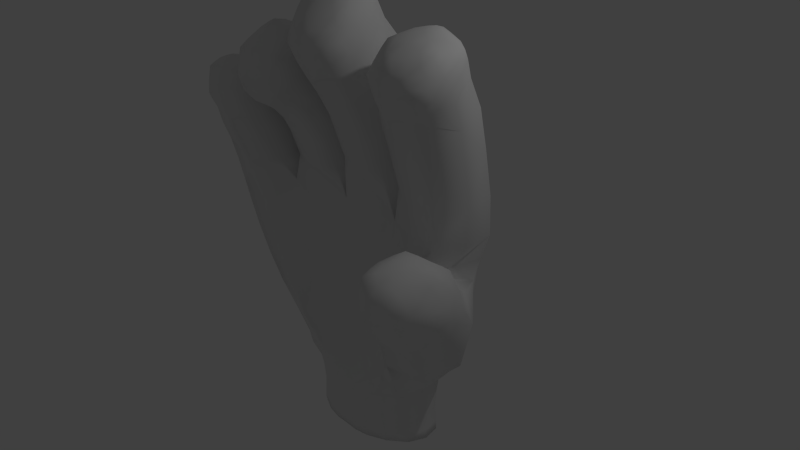 # Source: rightPalm.blend  (saved by Blender 2.72.0; exported with 4.5.12 LTS)
import bpy
from mathutils import Matrix  # noqa: F401  (used for matrix-valued properties, if any)

bpy.ops.wm.read_factory_settings(use_empty=True)
scene = bpy.context.scene
scene.name = 'Scene'

# ---- collections
col_collection_1 = bpy.data.collections.new('Collection 1'); scene.collection.children.link(col_collection_1)

# ---- materials (node trees are filled in below, after node groups)
mat_material = bpy.data.materials.new('Material')
mat_material.alpha_threshold = 0.0
mat_material.use_transparent_shadow = False
mat_material.roughness = 0.5

# ---- material node trees

# ---- world
world_world = bpy.data.worlds.new('World'); scene.world = world_world
world_world.color = (0.05088, 0.05088, 0.05088)
world_world.use_sun_shadow = False
world_world.sun_shadow_jitter_overblur = 0.0
world_world.cycles.sampling_method = 'MANUAL'
world_world.cycles.sample_map_resolution = 256

# ---- cameras
cam_camera = bpy.data.cameras.new('Camera')
cam_camera.clip_end = 100.0
cam_camera.lens = 35.0
cam_camera.sensor_width = 32.0
cam_camera.sensor_height = 18.0
cam_camera.ortho_scale = 7.314
cam_camera.dof.focus_distance = 0.0
cam_camera.dof.aperture_fstop = 128.0

# ---- lights
light_lamp = bpy.data.lights.new('Lamp', 'POINT')
light_lamp.transmission_factor = 0.0
light_lamp.cutoff_distance = 30.0
light_lamp.energy = 100.0
light_lamp.shadow_buffer_clip_start = 1.001
light_lamp.shadow_soft_size = 0.1
light_lamp.shadow_maximum_resolution = 0.006
light_lamp.use_absolute_resolution = True
light_lamp.cycles.use_multiple_importance_sampling = False

# ---- meshes
me_rightpalm = bpy.data.meshes.new('rightPalm')
me_rightpalm.from_pydata([(-1.896, -0.1397, -1.096), (-1.002, -0.1244, -1.885), (-1.469, 0.06361, -1.094), (-1.508, 0.05881, -0.2318), (-0.493, -0.124, -1.884), (-0.6975, 0.1047, -1.091), (-0.5999, 0.117, -0.2308), (-0.5806, 0.06314, 0.5923), (0.03837, -0.1743, -1.882), (0.2115, -0.184, -1.075), (0.3411, -0.1995, -0.1893), (-2.181, 0.5062, -1.098), (-2.466, 0.4191, -0.2416), (-2.477, 0.3588, 0.4931), (-1.068, 1.011, -1.885), (-1.752, 1.176, -1.095), (-1.808, 1.194, -0.233), (-0.4867, 1.035, -1.884), (-0.7806, 1.287, -1.091), (-0.6812, 1.319, -0.2309), (0.1375, 0.9713, -1.885), (0.4709, 1.018, -1.096), (0.6384, 1.035, -0.1926), (0.6368, 0.8979, 0.6748), (0.6567, 0.675, -1.894), (1.432, 0.1285, -1.074), (-0.8358, -0.1654, -2.218), (-0.4558, -0.1998, -2.216), (-0.07464, -0.1789, -2.216), (0.4396, 0.08872, -2.215), (-1.388, 0.692, -2.22), (-0.8678, 0.9901, -2.218), (-0.4316, 1.025, -2.216), (0.002926, 0.9747, -2.215), (0.5112, 0.6582, -2.215), (-0.8357, -0.1688, -2.751), (-0.455, -0.2085, -2.75), (-0.07308, -0.1823, -2.749), (-0.8675, 0.9946, -2.751), (-0.4305, 1.034, -2.749), (0.004587, 0.9791, -2.748), (0.8204, 0.4554, 1.832), (0.8886, 0.09866, 2.719), (0.9811, -0.2006, 3.129), (1.545, -0.2953, 3.104), (0.3586, 0.4276, 2.297), (-0.8329, 0.193, 2.341), (-1.414, -0.49, 2.779), (-2.216, -0.7916, 1.99), (1.448, -1.226, -0.07351), (1.076, -0.7738, 0.257), (1.938, -0.6596, -0.09374), (1.637, -0.1839, 0.2482), (1.593, -1.488, 0.618), (1.982, -1.087, 0.6183), (1.731, -0.6738, 0.8184), (-1.462, -0.09807, -1.534), (-1.82, -0.1169, -0.6554), (-1.899, -0.229, 0.1442), (-0.9451, 0.02565, -1.532), (-1.131, 0.1635, -0.6522), (-1.066, 0.09156, 0.1516), (-0.2403, -0.0501, -1.53), (-0.1688, -3.089e-05, -0.6497), (-0.07374, -0.004796, 0.1537), (0.4253, -0.3078, -1.507), (-1.062, 1.143, -1.532), (-1.352, 1.345, -0.6529), (-1.251, 1.27, 0.1511), (-0.1778, 1.093, -1.53), (-0.07517, 1.246, -0.6496), (0.0111, 1.18, 0.1538), (-1.782, 0.2399, -1.536), (-2.289, 0.03026, -0.6582), (-2.442, -0.05663, 0.1276), (-2.061, -0.6747, 2.19), (1.219, -0.5459, 3.08), (1.342, 0.01565, 0.334), (-1.12, -0.08881, -2.066), (-0.6501, -0.1713, -2.064), (-0.2605, -0.1785, -2.063), (0.2117, -0.1131, -2.063), (-1.172, 0.9033, -2.066), (-0.6551, 1.001, -2.064), (-0.2106, 0.9933, -2.063), (0.3025, 0.8764, -2.062), (-1.431, 0.4003, -2.068), (0.5413, 0.3643, -2.063), (0.1834, -0.06961, -2.487), (0.2722, 0.8421, -2.487), (0.539, 0.3722, -2.487), (-0.2902, -0.1985, -2.488), (-0.2364, 1.013, -2.487), (-0.6205, -0.1927, -2.489), (-0.6259, 1.02, -2.488), (-1.089, -0.04732, -2.491), (-1.426, 0.4066, -2.493), (-1.141, 0.8668, -2.491), (-1.47, 0.4168, -2.875), (0.9867, -0.3486, 1.143), (1.183, 0.688, 1.193), (0.5853, 0.288, 1.193), (1.584, 0.05142, 1.143), (1.082, -0.6364, 2.019), (1.706, -0.2433, 2.182), (1.256, 0.3303, 2.395), (0.6317, -0.06286, 2.232), (1.131, -0.8604, 2.574), (1.729, -0.5098, 2.81), (-0.07109, -0.2147, 1.209), (-0.01015, 0.8444, 1.517), (-0.5769, 0.3649, 1.353), (0.4956, 0.2648, 1.373), (-0.09619, -0.6037, 2.154), (0.4378, -0.1592, 2.535), (-0.04276, 0.3433, 2.914), (-0.5767, -0.1012, 2.534), (-0.1247, -0.8912, 2.731), (0.3928, -0.4817, 3.107), (-0.5941, -0.4263, 3.106), (-1.069, -0.1057, 0.9219), (-1.213, 0.952, 1.191), (-1.645, 0.3833, 1.093), (-0.6369, 0.463, 1.02), (-1.101, -0.3895, 1.603), (-0.6684, 0.1139, 1.854), (-1.187, 0.5239, 2.169), (-1.619, 0.02047, 1.918), (-0.6771, -0.4374, 2.393), (-1.162, -0.09333, 2.795), (-1.607, -0.5052, 2.399), (-2.473, -0.1561, 0.8395), (-1.698, 0.3323, 0.8938), (-1.99, -0.6364, 1.315), (-1.704, -0.04473, 1.493), (-2.232, 0.2388, 1.678), (-2.518, -0.3529, 1.5), (-1.976, -0.7883, 1.749), (-1.698, -0.4032, 1.964), (-2.198, -0.2223, 2.205), (-1.248, -0.132, -1.886), (-1.237, -0.01113, -1.533), (-1.708, -0.09064, -1.095), (-1.637, -0.06959, -1.535), (-1.526, 0.08318, -0.6538), (-1.863, -0.1665, -0.2356), (-1.516, 0.001728, 0.1538), (-0.7503, -0.1195, -1.885), (-0.6061, 0.01257, -1.531), (-1.121, 0.1279, -1.092), (-0.6679, 0.1328, -0.6507), (-1.078, 0.1467, -0.231), (-0.5763, 0.07717, 0.1481), (-1.071, 0.005115, 0.5259), (-0.229, -0.1449, -1.883), (0.1157, -0.1583, -1.524), (-0.2311, -0.003368, -1.09), (0.2839, -0.2062, -0.6192), (-0.1006, -0.0104, -0.2287), (0.3912, -0.1385, 0.1826), (-0.06998, -0.05047, 0.599), (0.3061, -0.2047, -1.877), (0.5642, -0.4248, -1.031), (1.078, -0.3208, 0.3128), (0.9043, -0.2491, 0.604), (-1.822, 0.6317, -1.536), (-2.053, 0.8874, -1.097), (-1.411, 1.075, -1.534), (-2.381, 0.4449, -0.6586), (-2.235, 0.8573, -0.2375), (-1.841, 1.211, -0.6552), (-2.484, 0.4004, 0.1308), (-1.778, 1.14, 0.1528), (-1.321, 1.293, -1.093), (-0.6467, 1.139, -1.531), (-0.7832, 1.037, -1.884), (-1.286, 1.328, -0.2316), (-0.7579, 1.337, -0.6509), (-1.232, 1.151, 0.5929), (-0.6533, 1.266, 0.148), (-0.1515, 1.21, -1.09), (0.2904, 0.9756, -1.538), (-0.177, 1.017, -1.883), (-0.00295, 1.227, -0.2286), (0.5839, 1.036, -0.633), (-0.001728, 1.066, 0.6763), (0.6435, 1.02, 0.1828), (0.9911, 0.6679, -1.115), (0.9459, 0.4411, -1.574), (1.133, 0.7264, -0.09113), (1.5, 0.2696, -0.4646), (1.159, 0.7987, 0.6165), (1.413, 0.4648, 0.3127), (-2.091, 0.1115, -1.097), (-1.553, 0.3557, -1.888), (-2.398, -0.02032, -0.2421), (-2.455, -0.0961, 0.4789), (-1.988, -0.8077, 1.98), (-1.781, -0.5767, 2.138), (-2.146, -0.4631, 2.302), (-1.116, -1.003, 2.212), (-1.145, -0.4736, 2.922), (-0.1252, -0.8892, 3.037), (-0.08821, -0.2176, 3.556), (1.156, -0.8519, 2.848), (1.599, -0.5818, 3.006), (1.279, -0.184, 3.2), (1.494, 0.115, 0.613), (1.495, -0.8495, 0.9328), (0.6653, 0.2692, -1.886), (-1.105, -0.06449, -2.219), (-0.865, -0.1511, -2.065), (-0.63, -0.1986, -2.217), (-0.4553, -0.1727, -2.064), (-0.2816, -0.2048, -2.216), (-0.04506, -0.1661, -2.063), (0.1981, -0.08762, -2.215), (-0.8956, 0.9765, -2.065), (-1.158, 0.8828, -2.219), (-1.384, 0.7289, -2.067), (-0.4328, 0.9999, -2.063), (-0.6353, 1.026, -2.217), (0.02875, 0.9596, -2.062), (-0.228, 1.019, -2.215), (0.5077, 0.6944, -2.062), (0.2886, 0.8571, -2.215), (-1.441, 0.4051, -2.221), (0.5527, 0.3697, -2.215), (-0.08923, -0.1695, -2.487), (0.2922, 0.8481, -2.748), (-0.01189, 0.9666, -2.487), (0.5623, 0.3731, -2.749), (-0.4553, -0.1938, -2.488), (-0.2814, -0.2135, -2.749), (-0.227, 1.028, -2.749), (-0.4311, 1.019, -2.488), (-0.8202, -0.1567, -2.49), (-0.6288, -0.2073, -2.75), (-0.6342, 1.035, -2.75), (-0.8521, 0.9813, -2.489), (-1.324, 0.1392, -2.492), (-1.109, -0.05174, -2.752), (-1.449, 0.4088, -2.754), (0.4798, 0.1374, -2.87), (0.5367, 0.6262, -2.87), (-0.8684, -0.1667, -2.872), (-0.8981, 0.9965, -2.872), (1.395, -0.3097, 1.131), (1.038, -0.5099, 1.678), (1.216, 0.5134, 1.833), (0.6103, 0.0983, 1.78), (1.644, -0.09479, 1.731), (1.522, -0.5855, 2.046), (1.113, -0.7355, 2.272), (1.731, -0.375, 2.507), (0.8457, 0.2749, 2.366), (1.283, 0.1622, 2.793), (0.665, -0.1983, 2.557), (1.552, -0.8217, 2.62), (1.657, -0.1587, 3.017), (0.3121, -0.1087, 1.255), (-0.07913, -0.4237, 1.791), (-0.02142, 0.5817, 2.367), (-0.5503, 0.1128, 2.076), (0.4498, 0.04525, 2.082), (-0.1124, -0.743, 2.419), (0.4207, -0.3261, 2.822), (-0.06297, 0.1482, 3.223), (-0.596, -0.2688, 2.82), (0.2658, -0.8081, 2.825), (-1.075, -0.2382, 1.296), (-1.196, 0.7256, 1.774), (-0.8064, 0.8597, 1.116), (-1.674, 0.4648, 0.7631), (-1.622, 0.1983, 1.58), (-0.6483, 0.2891, 1.49), (-0.6865, -0.1072, 2.126), (-1.612, -0.1914, 2.155), (-0.7967, -0.1554, 2.696), (-1.518, -0.2177, 2.706), (-1.719, -0.1407, 0.8517), (-2.486, 0.2641, 0.8798), (-2.495, -0.2405, 1.187), (-1.71, 0.1183, 1.224), (-1.747, -0.4303, 1.342), (-1.987, -0.7042, 1.508), (-1.865, 0.2638, 1.646), (-1.702, -0.2, 1.717), (-2.538, -0.005113, 1.619), (-2.511, -0.4705, 1.753), (-1.85, -0.2133, 2.157), (1.273, -0.9977, -0.4636), (0.9657, -0.6614, 0.1047), (1.783, -0.3486, -0.5344), (1.77, -1.049, -0.1408), (1.552, -1.509, 0.3546), (1.153, -0.9688, 0.6178), (2.07, -0.9584, 0.3548), (0.8428, -0.7142, -0.3801), (0.6081, -0.4567, -0.5292), (0.6462, -0.4142, -0.07701), (0.7678, -0.3079, 0.249), (-1.681, 0.9071, -1.535), (-2.208, 0.8746, -0.6574), (-2.226, 0.8245, 0.1426), (0.7037, 0.7608, -1.563), (0.448, 0.8831, -1.891), (1.108, 0.6711, -0.5853), (1.146, 0.7903, 0.249), (-2.059, -0.2101, -0.6568), (-2.155, -0.2769, -0.2398), (-2.21, -0.3365, 0.1323), (-2.241, -0.3939, 0.4773), (-2.353, -0.6941, 2.144), (-1.49, -0.7593, 2.567), (-1.127, -0.8196, 2.618), (-0.1084, -0.5828, 3.353), (-0.4714, -0.533, 3.296), (1.677, -1.172, 0.8878), (1.932, -0.8551, 0.7929), (0.6874, -0.3136, -1.504), (0.9007, 0.009517, -1.541), (-1.532, 0.7506, -1.887), (-1.344, 0.9421, -1.887), (-1.446, -0.01448, -1.887), (-1.335, 0.07512, -2.067), (0.5298, -0.1016, -1.877), (0.4329, 0.04283, -2.063), (0.4959, 0.6429, -2.487), (0.4265, 0.1085, -2.487), (-1.339, 0.1203, -2.22), (-1.372, 0.6756, -2.493), (0.2045, -0.07505, -2.749), (0.2399, -0.05643, -2.87), (-0.03916, -0.1818, -2.87), (0.3184, 0.8349, -2.87), (0.03509, 0.9794, -2.87), (0.5175, 0.6433, -2.748), (0.45, 0.1096, -2.749), (0.5847, 0.3793, -2.87), (-0.2611, -0.2184, -2.871), (-0.2078, 1.034, -2.87), (-0.6481, -0.2114, -2.872), (-0.4545, -0.2127, -2.871), (-0.4305, 1.04, -2.871), (-0.6534, 1.042, -2.871), (-1.347, 0.1415, -2.754), (-1.142, -0.03118, -2.874), (-1.375, 0.1713, -2.875), (-1.413, 0.6618, -2.875), (-1.393, 0.6773, -2.754), (-1.16, 0.8739, -2.752), (-1.187, 0.8624, -2.874), (1.477, 0.5441, 0.6169), (0.793, 0.6451, 1.205), (0.6273, -0.1283, 1.168), (1.28, -0.2342, 0.6076), (1.524, 0.4717, 1.168), (1.462, -0.4569, 1.678), (1.568, 0.3156, 1.795), (1.524, -0.6649, 2.318), (1.623, 0.144, 2.33), (0.6586, -0.307, 1.716), (0.6863, -0.4457, 2.085), (1.462, -0.792, 2.828), (1.625, -0.02412, 2.685), (1.296, 0.01213, 3.094), (0.8963, -0.03145, 3.051), (0.7483, -0.537, 2.355), (0.7512, -0.6894, 2.659), (0.8798, -0.6951, 2.856), (0.8368, -0.4541, 3.042), (0.6984, -0.3385, 2.858), (-0.4466, 0.7606, 1.471), (-0.439, -0.05592, 1.24), (-0.4347, -0.2758, 1.861), (0.4487, -0.03338, 0.6448), (0.5495, 0.3842, 0.9099), (0.4111, 0.6633, 1.487), (0.2909, -0.3202, 1.865), (0.2922, -0.5071, 2.249), (0.3297, 0.2032, 2.82), (-0.4159, 0.4844, 2.293), (-0.4713, -0.4635, 2.249), (-0.4724, -0.5868, 2.526), (-0.422, 0.04577, 3.094), (-0.4286, 0.2466, 2.819), (0.2636, -0.6283, 2.526), (0.1776, -0.2963, 3.452), (0.258, -0.5739, 3.297), (0.1603, -0.7947, 3.051), (0.2835, 0.005928, 3.095), (-0.07655, -0.0168, 3.482), (0.2801, -0.1449, 3.394), (-0.5039, -0.765, 2.824), (-0.3984, -0.7634, 3.051), (-0.361, -0.2661, 3.452), (-0.4452, -0.1042, 3.393), (-1.757, 1.004, 0.605), (-1.567, -6.346e-05, 0.5721), (-1.455, 0.006628, 0.9688), (-1.583, 0.7798, 1.199), (-0.6184, 0.525, 0.8416), (-0.6561, 1.102, 0.6372), (-0.7324, -0.09653, 1.344), (-0.7195, 0.04633, 0.9423), (-0.8077, 0.6521, 1.658), (-0.7631, -0.2534, 1.666), (-0.8113, 0.4578, 2.057), (-1.541, 0.3616, 2.139), (-1.554, 0.5582, 1.77), (-1.447, -0.1389, 1.367), (-1.46, -0.2973, 1.68), (-1.45, -0.4675, 1.91), (-1.122, -0.5724, 1.822), (-1.122, -0.8492, 1.997), (-0.807, -0.4239, 1.901), (-0.8742, -0.4515, 2.776), (-0.7706, -0.7172, 2.567), (-0.8602, -0.8619, 2.276), (-0.7834, -0.7386, 2.095), (-1.177, 0.2738, 2.459), (-1.504, 0.117, 2.373), (-1.47, -0.7789, 2.096), (-1.385, -0.8911, 2.276), (-1.932, -0.3128, 0.4933), (-1.962, -0.426, 0.8208), (-2.208, 0.7487, 0.5152), (-2.209, 0.6022, 0.9126), (-2.267, -0.4543, 0.8129), (-1.871, 0.6832, 0.9224), (-1.984, -0.5426, 1.103), (-1.742, -0.3169, 1.137), (-1.875, 0.4639, 1.302), (-2.221, 0.4205, 1.309), (-2.508, 0.1363, 1.264), (-2.286, -0.5276, 1.12), (-2.294, -0.6237, 1.38), (-2.281, -0.6845, 1.596), (-2.505, -0.1705, 1.881), (-1.735, -0.6448, 1.781), (-1.762, -0.503, 1.537), (-1.905, -0.4155, 2.228), (-1.808, -0.6955, 1.968), (-1.876, 0.03189, 1.891), (-2.226, 0.03364, 1.962), (-2.493, -0.3712, 2.148), (-2.271, -0.796, 1.831), (-2.476, -0.6074, 1.991), (-2.36, -0.5141, 2.224), (1.027, -0.9412, -0.1723), (1.161, -1.126, 0.1012), (1.765, -0.04816, -0.2294), (1.443, 0.3049, 0.08463), (1.219, -0.1428, 0.223), (0.8744, -0.5511, 0.09862), (1.22, -0.2567, 0.1967), (1.292, -0.3889, 0.3237), (1.563, 0.02902, 0.08988), (0.9399, -0.6658, -0.9413), (1.255, -0.349, -1.091), (1.572, -0.7327, -0.5984), (1.264, -1.327, 0.4846), (1.399, -1.39, 0.7943), (1.318, -1.083, 0.8207), (1.869, -1.319, 0.3098), (1.836, -1.395, 0.6543), (1.902, -0.3118, 0.08175), (1.984, -0.5862, 0.4817), (1.38, -0.5938, 0.6564), (1.727, -0.3979, 0.6136), (-0.08289, -0.1232, 3.54), (-0.09691, -0.3744, 3.48), (-0.4101, -0.1768, 3.424), (0.3287, -0.5389, 3.222), (-0.5737, -0.4526, 2.738), (0.1074, -0.8594, 2.769), (0.3005, -0.6629, 3.08), (0.3088, -0.3822, 3.307), (-0.6004, -0.3445, 2.956), (-0.1188, -0.8159, 2.561), (0.4117, -0.4014, 2.957), (0.363, -0.5839, 2.823), (-0.126, -0.906, 2.903), (-0.4588, -0.7687, 2.928), (-0.5231, -0.6167, 3.079), (-0.5617, -0.6259, 2.936), (0.09991, 0.06973, 3.25), (-0.526, -0.2323, 3.275), (-0.5005, -0.3368, 3.306), (0.0526, -0.4313, 3.428), (0.2201, -0.6739, 3.191), (0.1049, -0.5824, 3.329), (-0.4275, -0.4152, 3.367), (-0.3212, -0.7795, 2.62), (0.2273, -0.4519, 3.368), (0.22, -0.8067, 2.929), (-0.1185, -0.7666, 3.178), (-0.2652, 0.0309, 3.339), (-0.2472, -0.8391, 3.041), (0.3753, -0.5061, 2.739), (0.2365, -0.213, 3.425), (0.3824, -0.2055, 3.016), (0.1192, 0.009255, 3.34), (0.06789, -0.1424, 3.498), (-0.3204, -0.5586, 3.329), (-0.2912, -0.7279, 2.503), (0.1367, -0.07359, 3.444), (0.08574, -0.8024, 2.62), (-0.5476, -0.1532, 3.014), (-0.2823, -0.8566, 2.888), (0.2699, -0.7479, 2.712), (-0.352, -0.8336, 2.768), (0.3708, -0.239, 3.137), (0.3387, -0.6764, 2.937), (-0.2948, -0.04938, 3.443), (0.2859, -0.09, 3.294), (0.06425, -0.7479, 2.504), (0.3464, -0.2812, 3.276), (-0.4423, -0.04908, 3.293), (0.03479, -0.8744, 2.889), (-0.06992, 0.06991, 3.353), (-0.4988, -0.7047, 2.711), (-0.2348, -0.1254, 3.497), (0.042, -0.714, 3.205), (-0.2517, -0.4142, 3.428), (-0.4447, -0.6366, 3.19), (-0.2723, -0.6964, 3.205), (-0.2366, 0.0887, 3.25), (-0.5728, -0.5313, 2.822), (-0.5376, -0.4903, 3.221), (-0.5425, -0.1876, 3.136), (0.02981, -0.2494, 3.517), (-0.2089, -0.236, 3.516), (0.001505, -0.8531, 3.041), (1.182, -0.7293, 2.955), (1.254, -0.3392, 3.159), (1.148, -0.1882, 3.174), (1.619, -0.6778, 2.823), (1.44, -0.5715, 3.046), (1.58, -0.4564, 3.051), (1.398, -0.2302, 3.163), (0.8501, -0.5617, 2.963), (1.126, -0.07563, 3.139), (1.106, 0.1269, 2.852), (1.122, -0.7954, 2.409), (0.6766, -0.3816, 2.525), (1.085, -0.3607, 3.127), (1.403, -0.4142, 3.113), (0.9325, -0.1067, 3.092), (1.707, -0.3032, 2.93), (1.062, 0.005475, 3.078), (0.819, -0.2565, 3.019), (1.736, -0.4393, 2.654), (1.671, -0.5458, 2.479), (1.379, -0.8551, 2.588), (0.7947, -0.151, 2.972), (1.032, -0.788, 2.851), (1.669, -0.5565, 2.929), (0.7641, -0.1105, 2.829), (1.291, -0.8311, 2.839), (1.646, -0.6986, 2.694), (1.544, -0.6777, 2.93), (1.457, 0.06841, 2.836), (0.9961, -0.497, 3.067), (0.745, -0.6363, 2.547), (1.718, -0.2426, 2.664), (1.718, -0.2691, 2.786), (1.289, -0.09116, 3.169), (0.7456, -0.08131, 2.708), (0.8907, 0.0185, 2.942), (1.548, -0.7687, 2.508), (1.443, -0.1289, 3.124), (1.653, -0.1086, 2.908), (1.61, -0.2201, 3.062), (0.8071, -0.6956, 2.751), (1.312, -0.8587, 2.703), (1.144, -0.8708, 2.731), (1.028, -0.6412, 2.976), (1.513, -0.8127, 2.717), (1.356, -0.6959, 2.96), (0.6853, -0.4546, 2.62), (0.9825, -0.8038, 2.719), (1.665, -0.6166, 2.574), (0.6776, -0.2639, 2.703), (0.7073, -0.5431, 2.739), (1.665, -0.3978, 2.98), (1.085, 0.07674, 2.956), (1.514, -0.07022, 3.058), (0.7605, -0.5349, 2.864), (1.311, -0.754, 2.335), (0.9377, -0.6926, 2.353), (1.344, -0.8038, 2.446), (0.7641, -0.4054, 2.971), (0.9006, -0.7762, 2.612), (1.291, 0.09221, 2.947), (0.9173, -0.7336, 2.467), (1.486, 0.009844, 2.939), (0.8956, -0.3416, 3.083), (-0.7273, -0.01178, 2.284), (-1.338, -0.7977, 2.597), (-0.8079, -0.01443, 2.567), (-0.8291, -0.291, 2.74), (-1.265, -0.4804, 2.864), (-1.473, -0.3419, 2.746), (-0.7178, -0.3075, 2.076), (-0.7237, -0.1175, 2.402), (-0.7435, -0.6794, 2.333), (-1.334, 0.1679, 2.502), (-1.288, -0.6645, 2.731), (-0.7209, -0.6148, 2.216), (-1.461, -0.6442, 2.665), (-0.7503, -0.446, 2.611), (-0.7138, -0.4506, 2.15), (-0.7171, -0.6034, 2.499), (-0.6812, -0.253, 2.254), (-1.306, -0.2938, 2.828), (-1.352, 0.02661, 2.627), (-1.171, 0.1128, 2.619), (-1.152, -0.3085, 2.889), (-1.545, -0.6683, 2.219), (-1.518, -0.7292, 2.335), (-1.613, -0.3303, 2.27), (-0.7285, -0.2647, 2.569), (-1.375, -0.15, 2.758), (-1.328, -0.8214, 2.037), (-1.564, -0.3738, 2.09), (-0.9742, -0.5724, 1.884), (-1.467, -0.6623, 2.031), (-0.9821, -0.6436, 2.73), (-0.9503, -0.6737, 1.945), (-0.8115, -0.6026, 2.663), (-1.279, -0.5915, 1.886), (-1.124, -0.6961, 1.904), (-1.12, -0.9395, 2.388), (-1.118, -0.9527, 2.111), (-1.136, -0.6316, 2.805), (-1.301, -0.6954, 1.947), (-1.013, 0.2059, 2.487), (-0.918, -0.7734, 2.597), (-1.235, -0.961, 2.239), (-1.002, -0.9484, 2.239), (-1.517, -0.08435, 2.586), (-1.448, -0.8215, 2.439), (-0.8056, -0.7846, 2.439), (-1.553, -0.6578, 2.501), (-1.536, -0.5024, 2.616), (-0.8151, -0.7976, 2.175), (-1.574, -0.3331, 2.579), (-1.59, -0.09696, 2.311), (-0.9199, -0.798, 2.037), (-0.7907, -0.6207, 2.028), (-1.589, -0.1965, 2.421), (-0.9452, -0.1116, 2.751), (-1.268, -0.904, 2.121), (-1.56, -0.5096, 2.156), (-1.001, -0.2711, 2.826), (-0.9737, -0.8728, 2.44), (-0.9823, 0.06837, 2.612), (-1.272, -0.889, 2.44), (-0.9739, -0.888, 2.121), (-1.435, -0.8335, 2.175), (-1.024, -0.4632, 2.863), (-1.732, -0.5656, 1.968), (-2.101, -0.8106, 1.872), (-1.707, -0.37, 1.674), (-1.98, -0.8078, 1.881), (-1.783, -0.405, 2.117), (-2.147, -0.7517, 2.095), (-1.703, -0.4591, 1.752), (-2.357, -0.7209, 1.995), (-1.705, -0.5438, 1.852), (-1.897, -0.6245, 2.168), (-2.028, -0.08034, 2.087), (-2.018, -0.7579, 2.076), (-1.771, -0.2824, 2.077), (-2.215, -0.08304, 2.083), (-2.171, -0.359, 2.272), (-1.698, -0.2919, 1.833), (-2.421, -0.6057, 1.73), (-1.982, -0.7423, 1.617), (-2.087, -0.8055, 1.984), (-2.505, -0.4685, 2.082), (-1.856, -0.1142, 2.066), (-1.735, -0.5045, 2.069), (-2.434, -0.4375, 2.187), (-1.765, -0.6688, 1.868), (-2.11, -0.5587, 2.263), (-1.831, -0.5063, 2.18), (-1.759, -0.18, 1.956), (-2.23, -0.6921, 2.171), (-2.361, -0.6181, 2.181), (-2.5, -0.5334, 1.867), (-2.3, -0.3722, 2.236), (-1.875, -0.7555, 1.858), (-1.972, -0.5468, 2.229), (-1.874, -0.6476, 1.549), (-1.874, -0.3075, 2.192), (-2.38, -0.2987, 2.179), (-2.04, -0.4405, 2.274), (-2.506, -0.2936, 2.057), (-2.277, -0.7606, 1.745), (-1.79, -0.6292, 2.065), (-2.13, -0.7677, 1.675), (-1.756, -0.1164, 1.854), (-1.742, -0.5942, 1.687), (-1.994, -0.2027, 2.186), (-1.852, -0.6721, 1.637), (-2.226, -0.6, 2.226), (-1.829, -0.7136, 1.756), (-2.368, -0.08529, 1.994), (-2.146, -0.8046, 1.788), (-2.06, 0.01181, 2.001), (-2.378, -0.1866, 2.079), (-2.295, -0.7397, 2.078), (-2.535, -0.3629, 1.868), (-2.369, -0.7249, 1.896), (-2.399, -0.668, 1.805), (-1.907, -0.7636, 1.975), (-2.243, -0.4836, 2.271), (-2.039, -0.3153, 2.24), (-2.527, -0.3996, 1.964), (-2.416, -0.6622, 2.084), (-2.442, -0.5621, 2.126), (-1.916, -0.6997, 2.085), (-2.117, -0.734, 1.583), (-2.249, -0.7949, 1.904), (1.731, -0.5214, 0.7095), (1.203, -0.6811, 0.4751), (1.9, -0.9483, -0.04032), (2.034, -0.8527, 0.1887), (1.848, -0.7726, 0.8088), (1.598, -0.7698, 0.8879), (1.853, -1.143, 0.7697), (1.971, -0.5128, 0.07472), (1.359, -1.26, 0.8107), (1.358, -1.336, 0.2249), (1.118, -1.02, 0.2307), (1.839, -0.3563, 0.3774), (1.953, -1.222, 0.4766), (2.036, -1.021, 0.4777), (1.119, -0.8963, 0.475), (1.522, -1.416, 0.1955), (1.189, -0.5844, 0.3458), (1.42, -1.448, 0.4034), (1.732, -1.442, 0.6409), (1.771, -1.31, 0.7668), (1.462, -0.3037, 0.3434), (1.562, -0.6122, 0.7652), (1.859, -1.379, 0.5118), (1.516, -1.307, 0.8488), (1.735, -1.448, 0.4763), (1.334, -1.377, 0.6698), (1.949, -0.4392, 0.263), (1.233, -0.8013, 0.6385), (1.482, -1.44, 0.72), (1.227, -1.021, 0.7128), (1.425, -1.449, 0.5651), (1.824, -0.2747, 0.2213), (1.682, -1.329, 0.1299), (2.049, -0.7897, 0.4019), (1.847, -0.4577, 0.5598), (1.141, -1.074, 0.3822), (1.958, -0.9566, 0.7193), (1.331, -0.476, 0.4619), (1.997, -1.118, 0.3267), (1.872, -0.6113, 0.6764), (1.48, -1.14, 0.8858), (1.577, -0.4592, 0.6358), (1.904, -1.265, 0.641), (2.009, -0.633, 0.2155), (1.633, -1.368, 0.7697), (1.573, -0.992, 0.93), (1.267, -1.221, 0.6788), (1.829, -1.185, 0.07323), (1.712, -0.9099, 0.8846), (1.514, -0.3633, 0.4724), (1.828, -0.9955, 0.848), (1.414, -0.9517, 0.889), (1.211, -1.222, 0.2722), (1.967, -0.7363, 0.6682), (1.571, -1.507, 0.477), (2.013, -0.8452, 0.5645), (1.327, -0.8445, 0.7666), (1.669, -1.216, -0.03249), (1.947, -1.025, 0.1226), (1.441, -0.7343, 0.8262), (1.308, -1.245, 0.08962), (1.181, -1.13, 0.5632), (1.691, -1.447, 0.3274), (1.699, -0.3107, 0.4706)], [], [(56, 140, 1), (1, 141, 56), (56, 141, 2), (2, 142, 56), (56, 142, 0), (0, 143, 56), (0, 142, 57), (57, 142, 2), (2, 144, 57), (57, 144, 3), (3, 145, 57), (58, 145, 3), (3, 146, 58), (59, 141, 1), (1, 147, 59), (59, 147, 4), (4, 148, 59), (59, 148, 5), (5, 149, 59), (59, 149, 2), (2, 141, 59), (60, 144, 2), (2, 149, 60), (60, 149, 5), (5, 150, 60), (60, 150, 6), (6, 151, 60), (60, 151, 3), (3, 144, 60), (61, 146, 3), (3, 151, 61), (61, 151, 6), (6, 152, 61), (61, 152, 7), (7, 153, 61), (62, 148, 4), (4, 154, 62), (62, 154, 8), (8, 155, 62), (62, 155, 9), (9, 156, 62), (62, 156, 5), (5, 148, 62), (63, 150, 5), (5, 156, 63), (63, 156, 9), (9, 157, 63), (63, 157, 10), (10, 158, 63), (63, 158, 6), (6, 150, 63), (64, 152, 6), (6, 158, 64), (64, 158, 10), (10, 159, 64), (64, 160, 7), (7, 152, 64), (65, 155, 8), (8, 161, 65), (65, 162, 9), (9, 155, 65), (15, 167, 302), (66, 175, 14), (14, 167, 66), (66, 167, 15), (15, 173, 66), (66, 173, 18), (18, 174, 66), (66, 174, 17), (17, 175, 66), (67, 173, 15), (15, 170, 67), (67, 170, 16), (16, 176, 67), (67, 176, 19), (19, 177, 67), (67, 177, 18), (18, 173, 67), (68, 176, 16), (16, 172, 68), (68, 179, 19), (19, 176, 68), (69, 182, 17), (17, 174, 69), (69, 174, 18), (18, 180, 69), (69, 180, 21), (21, 181, 69), (69, 181, 20), (20, 182, 69), (70, 180, 18), (18, 177, 70), (70, 177, 19), (19, 183, 70), (70, 183, 22), (22, 184, 70), (70, 184, 21), (21, 180, 70), (71, 183, 19), (19, 179, 71), (71, 185, 23), (23, 186, 71), (71, 186, 22), (22, 183, 71), (305, 188, 24), (72, 193, 11), (11, 165, 72), (73, 195, 12), (12, 168, 73), (73, 168, 11), (11, 193, 73), (74, 195, 310), (74, 311, 312), (74, 196, 13), (13, 171, 74), (74, 171, 12), (12, 195, 74), (48, 681, 668), (47, 611, 609), (76, 539, 548), (44, 541, 548), (76, 536, 547), (78, 211, 1), (1, 140, 78), (78, 210, 26), (26, 211, 78), (79, 213, 4), (4, 147, 79), (79, 147, 1), (1, 211, 79), (79, 211, 26), (26, 212, 79), (79, 212, 27), (27, 213, 79), (80, 215, 8), (8, 154, 80), (80, 154, 4), (4, 213, 80), (80, 213, 27), (27, 214, 80), (80, 214, 28), (28, 215, 80), (81, 161, 8), (8, 215, 81), (81, 215, 28), (28, 216, 81), (81, 216, 29), (82, 219, 322), (82, 323, 14), (14, 217, 82), (82, 217, 31), (31, 218, 82), (82, 218, 30), (30, 219, 82), (83, 217, 14), (14, 175, 83), (83, 175, 17), (17, 220, 83), (83, 220, 32), (32, 221, 83), (83, 221, 31), (31, 217, 83), (84, 220, 17), (17, 182, 84), (84, 182, 20), (20, 222, 84), (84, 222, 33), (33, 223, 84), (84, 223, 32), (32, 220, 84), (85, 222, 20), (85, 224, 34), (34, 225, 85), (85, 225, 33), (33, 222, 85), (324, 194, 86), (24, 209, 87), (87, 209, 326), (29, 216, 88), (88, 216, 28), (28, 228, 88), (88, 228, 37), (89, 230, 33), (33, 225, 89), (89, 225, 34), (89, 229, 40), (40, 230, 89), (91, 228, 28), (28, 214, 91), (91, 214, 27), (27, 232, 91), (91, 232, 36), (36, 233, 91), (91, 233, 37), (37, 228, 91), (92, 235, 32), (32, 223, 92), (92, 223, 33), (33, 230, 92), (92, 230, 40), (40, 234, 92), (92, 234, 39), (39, 235, 92), (93, 232, 27), (27, 212, 93), (93, 212, 26), (26, 236, 93), (93, 236, 35), (35, 237, 93), (93, 237, 36), (36, 232, 93), (94, 239, 31), (31, 221, 94), (94, 221, 32), (32, 235, 94), (94, 235, 39), (39, 238, 94), (94, 238, 38), (38, 239, 94), (95, 236, 26), (26, 210, 95), (95, 241, 35), (35, 236, 95), (330, 226, 96), (97, 331, 30), (30, 218, 97), (97, 218, 31), (31, 239, 97), (97, 239, 38), (38, 246, 352), (353, 191, 100), (100, 191, 23), (41, 249, 100), (104, 251, 359), (104, 254, 554, 360), (105, 249, 41), (41, 255, 105), (105, 255, 42), (42, 544, 256, 105), (106, 250, 362), (366, 551, 543), (7, 160, 109), (23, 185, 110), (110, 262, 45), (375, 263, 111), (379, 264, 114), (115, 381, 45), (45, 262, 115), (382, 263, 116), (384, 475, 268, 116), (385, 386, 116), (119, 486, 485), (396, 473, 489), (120, 153, 7), (123, 275, 404), (125, 275, 406), (46, 599, 276, 125), (127, 409, 410), (127, 274, 411), (416, 605, 613), (128, 615, 606), (46, 601, 606), (128, 623, 612), (129, 618, 617), (129, 624, 616), (47, 603, 616), (131, 281, 13), (13, 196, 131), (133, 431, 432), (134, 283, 433), (435, 288, 135), (136, 282, 436), (438, 679, 289, 136), (137, 666, 664), (441, 665, 669), (450, 291, 49), (456, 292, 50), (49, 291, 461), (324, 56, 143), (324, 140, 56), (57, 309, 0), (57, 145, 310), (310, 309, 57), (58, 311, 310), (310, 145, 58), (58, 146, 399), (399, 425, 58), (58, 425, 312), (312, 311, 58), (61, 153, 399), (399, 146, 61), (64, 159, 376), (376, 160, 64), (65, 161, 326), (326, 320, 65), (65, 320, 459), (459, 162, 65), (299, 157, 9), (9, 162, 299), (299, 162, 459), (459, 298, 299), (299, 298, 455), (455, 300, 299), (299, 300, 10), (10, 157, 299), (301, 159, 10), (10, 300, 301), (301, 300, 455), (455, 163, 301), (301, 163, 356), (356, 164, 301), (301, 164, 376), (376, 159, 301), (302, 323, 322), (322, 165, 302), (302, 165, 11), (11, 166, 302), (302, 166, 15), (302, 167, 14), (14, 323, 302), (303, 166, 11), (11, 168, 303), (303, 168, 12), (12, 169, 303), (303, 169, 16), (16, 170, 303), (303, 170, 15), (15, 166, 303), (304, 169, 12), (12, 171, 304), (304, 171, 13), (13, 427, 304), (304, 427, 398), (398, 172, 304), (304, 172, 16), (16, 169, 304), (68, 172, 398), (398, 178, 68), (68, 178, 403), (403, 179, 68), (71, 179, 403), (403, 185, 71), (305, 306, 20), (20, 181, 305), (305, 181, 21), (21, 187, 305), (305, 187, 25), (25, 188, 305), (24, 306, 305), (307, 187, 21), (21, 184, 307), (307, 184, 22), (22, 189, 307), (307, 189, 453), (453, 190, 307), (307, 190, 25), (25, 187, 307), (308, 189, 22), (22, 186, 308), (308, 186, 23), (23, 191, 308), (308, 191, 353), (353, 192, 308), (308, 192, 453), (453, 189, 308), (72, 194, 324), (324, 143, 72), (72, 143, 0), (0, 193, 72), (72, 165, 322), (322, 194, 72), (73, 193, 0), (0, 309, 73), (73, 309, 310), (310, 195, 73), (310, 311, 74), (312, 196, 74), (75, 690, 668), (75, 674, 724), (443, 702, 724), (75, 672, 695), (442, 699, 695), (75, 687, 708), (449, 691, 708), (315, 600, 659), (424, 640, 659), (315, 634, 657), (419, 644, 657), (315, 639, 629), (417, 662, 629), (315, 636, 609), (316, 505, 527), (395, 499, 527), (316, 497, 524), (390, 491, 524), (316, 492, 490), (388, 532, 490), (316, 472, 525), (396, 493, 525), (76, 564, 578), (370, 557, 578), (76, 535, 580), (364, 562, 580), (43, 598, 547), (77, 207, 356), (356, 163, 77), (77, 163, 455), (455, 454, 77), (77, 454, 453), (453, 192, 77), (77, 192, 353), (353, 207, 77), (318, 772, 767), (464, 735, 767), (318, 750, 771), (53, 745, 771), (318, 746, 733), (54, 763, 733), (318, 777, 775), (55, 732, 775), (321, 460, 459), (459, 320, 321), (321, 320, 326), (326, 209, 321), (321, 209, 24), (24, 188, 321), (321, 188, 25), (25, 460, 321), (324, 78, 140), (324, 325, 78), (78, 325, 330), (330, 210, 78), (81, 327, 326), (326, 161, 81), (29, 327, 81), (322, 323, 82), (20, 306, 85), (85, 306, 24), (24, 224, 85), (86, 325, 324), (86, 194, 322), (322, 219, 86), (86, 219, 30), (30, 226, 86), (86, 226, 330), (330, 325, 86), (87, 224, 24), (326, 327, 87), (87, 327, 29), (29, 227, 87), (87, 227, 34), (34, 224, 87), (88, 329, 29), (37, 332, 88), (88, 332, 338), (338, 329, 88), (34, 328, 89), (89, 328, 337), (337, 229, 89), (90, 328, 34), (34, 227, 90), (90, 227, 29), (29, 329, 90), (90, 329, 338), (338, 231, 90), (90, 231, 337), (337, 328, 90), (95, 210, 330), (330, 240, 95), (95, 240, 346), (346, 241, 95), (96, 240, 330), (96, 226, 30), (30, 331, 96), (96, 331, 350), (350, 242, 96), (96, 242, 346), (346, 240, 96), (38, 351, 97), (97, 351, 350), (350, 331, 97), (333, 243, 338), (338, 332, 333), (333, 332, 37), (37, 334, 333), (335, 336, 40), (40, 229, 335), (335, 229, 337), (337, 244, 335), (339, 244, 337), (337, 231, 339), (339, 231, 338), (338, 243, 339), (340, 334, 37), (37, 233, 340), (340, 233, 36), (36, 343, 340), (335, 333, 336), (341, 344, 39), (39, 234, 341), (341, 234, 40), (40, 336, 341), (244, 339, 243), (243, 333, 335), (342, 343, 36), (36, 237, 342), (342, 237, 35), (35, 245, 342), (333, 334, 336), (244, 243, 335), (345, 246, 38), (38, 238, 345), (345, 238, 39), (39, 344, 345), (344, 343, 345), (349, 348, 98), (347, 245, 35), (35, 241, 347), (347, 241, 346), (346, 348, 347), (334, 340, 341), (98, 348, 346), (346, 242, 98), (98, 242, 350), (350, 349, 98), (336, 334, 341), (340, 343, 344), (352, 348, 349), (345, 245, 246), (352, 349, 350), (350, 351, 352), (352, 351, 38), (347, 348, 352), (246, 347, 352), (343, 342, 345), (341, 340, 344), (342, 245, 345), (245, 347, 246), (99, 355, 376), (376, 164, 99), (99, 164, 356), (356, 247, 99), (99, 247, 358), (358, 248, 99), (99, 248, 362), (362, 355, 99), (100, 357, 353), (23, 354, 100), (100, 354, 41), (100, 249, 359), (359, 357, 100), (101, 354, 23), (23, 377, 101), (101, 377, 376), (376, 355, 101), (101, 355, 362), (362, 250, 101), (101, 250, 41), (41, 354, 101), (102, 247, 356), (356, 207, 102), (102, 207, 353), (353, 357, 102), (102, 357, 359), (359, 251, 102), (102, 251, 358), (358, 247, 102), (103, 363, 362), (362, 248, 103), (103, 248, 358), (358, 252, 103), (103, 252, 360), (360, 590, 253, 103), (103, 253, 591, 368), (368, 363, 103), (104, 252, 358), (358, 251, 104), (359, 361, 104), (104, 361, 365), (365, 566, 254, 104), (360, 252, 104), (105, 361, 359), (359, 249, 105), (105, 256, 563, 365), (365, 361, 105), (106, 255, 41), (41, 250, 106), (362, 363, 106), (106, 363, 368), (368, 546, 257, 106), (106, 257, 569, 42), (42, 255, 106), (107, 594, 596), (368, 591, 596), (107, 545, 592), (360, 571, 592), (107, 555, 576), (364, 560, 576), (107, 577, 582), (370, 575, 582), (108, 561, 583), (360, 554, 583), (108, 553, 567), (365, 573, 567), (108, 550, 586), (44, 540, 586), (108, 558, 538), (364, 579, 538), (366, 588, 597), (365, 563, 597), (366, 595, 587), (42, 570, 587), (43, 537, 543), (366, 568, 572), (44, 574, 572), (372, 556, 559), (42, 569, 559), (372, 584, 581), (368, 565, 581), (372, 585, 589), (370, 542, 589), (372, 593, 552), (43, 549, 552), (109, 374, 7), (109, 160, 376), (376, 260, 109), (109, 260, 379), (379, 261, 109), (109, 261, 375), (375, 374, 109), (110, 378, 23), (110, 185, 403), (403, 373, 110), (110, 373, 382), (382, 262, 110), (45, 378, 110), (111, 373, 403), (403, 402, 111), (111, 402, 7), (7, 374, 111), (111, 374, 375), (111, 263, 382), (382, 373, 111), (112, 260, 376), (376, 377, 112), (112, 377, 23), (23, 378, 112), (112, 378, 45), (45, 264, 112), (112, 264, 379), (379, 260, 112), (113, 383, 375), (375, 261, 113), (113, 261, 379), (379, 380, 113), (113, 380, 387), (387, 517, 265, 113), (113, 265, 506, 384), (384, 383, 113), (114, 380, 379), (114, 264, 45), (45, 381, 114), (114, 381, 391), (391, 502, 266, 114), (114, 266, 500, 387), (387, 380, 114), (115, 262, 382), (382, 386, 115), (115, 386, 385), (385, 528, 267, 115), (115, 267, 487, 391), (391, 381, 115), (116, 386, 382), (116, 263, 375), (375, 383, 116), (116, 383, 384), (116, 268, 509, 385), (117, 512, 494), (384, 506, 494), (117, 480, 508), (387, 511, 508), (117, 476, 520), (390, 534, 520), (117, 483, 510), (395, 484, 510), (118, 514, 482), (387, 500, 482), (118, 481, 513), (391, 516, 513), (118, 518, 478), (388, 495, 478), (118, 474, 477), (390, 496, 477), (392, 507, 503), (391, 487, 503), (392, 521, 498), (385, 519, 498), (392, 515, 523), (396, 533, 523), (392, 471, 504), (388, 501, 504), (119, 488, 531), (385, 509, 531), (119, 479, 529), (384, 522, 529), (395, 526, 485), (119, 530, 489), (120, 400, 399), (399, 153, 120), (7, 405, 120), (120, 405, 404), (404, 270, 120), (120, 270, 411), (411, 400, 120), (121, 272, 403), (403, 178, 121), (121, 178, 398), (398, 401, 121), (121, 401, 410), (410, 271, 121), (121, 271, 406), (406, 272, 121), (122, 401, 398), (398, 273, 122), (122, 273, 399), (399, 400, 122), (122, 400, 411), (411, 274, 122), (122, 274, 410), (410, 401, 122), (123, 405, 7), (7, 402, 123), (123, 402, 403), (403, 272, 123), (123, 272, 406), (406, 275, 123), (404, 405, 123), (124, 412, 411), (411, 270, 124), (124, 270, 404), (404, 407, 124), (124, 407, 416), (416, 627, 414, 124), (124, 414, 632, 413), (413, 412, 124), (125, 407, 404), (404, 275, 125), (406, 408, 125), (125, 408, 46), (125, 276, 605, 416), (416, 407, 125), (126, 408, 406), (406, 271, 126), (126, 271, 410), (410, 409, 126), (126, 409, 422), (422, 608, 421, 126), (126, 421, 638, 46), (46, 408, 126), (410, 274, 127), (411, 412, 127), (127, 412, 413), (413, 626, 277, 127), (127, 277, 649, 422), (422, 409, 127), (415, 625, 637), (413, 632, 637), (415, 633, 630), (416, 651, 630), (415, 650, 660), (419, 641, 660), (415, 635, 654), (424, 661, 654), (128, 610, 613), (417, 631, 612), (128, 614, 607), (419, 647, 607), (129, 653, 658), (46, 638, 658), (422, 642, 617), (129, 619, 656), (417, 602, 656), (130, 648, 652), (422, 649, 652), (130, 622, 655), (413, 628, 655), (130, 620, 621), (424, 643, 621), (130, 645, 646), (47, 604, 646), (426, 429, 312), (312, 425, 426), (426, 425, 399), (399, 280, 426), (426, 280, 432), (432, 431, 426), (426, 431, 436), (436, 429, 426), (428, 430, 398), (398, 427, 428), (428, 427, 13), (13, 281, 428), (428, 281, 435), (435, 434, 428), (428, 434, 433), (433, 430, 428), (131, 196, 312), (312, 429, 131), (131, 429, 436), (436, 282, 131), (131, 282, 435), (435, 281, 131), (132, 280, 399), (399, 273, 132), (132, 273, 398), (398, 430, 132), (132, 430, 433), (433, 283, 132), (132, 283, 432), (432, 280, 132), (133, 437, 436), (436, 431, 133), (432, 284, 133), (133, 284, 441), (441, 696, 285, 133), (133, 285, 725, 438), (438, 437, 133), (134, 284, 432), (432, 283, 134), (433, 286, 134), (134, 286, 444), (444, 704, 287, 134), (134, 287, 665, 441), (441, 284, 134), (135, 286, 433), (433, 434, 135), (135, 434, 435), (135, 288, 439), (439, 710, 445, 135), (135, 445, 712, 444), (444, 286, 135), (136, 288, 435), (435, 282, 136), (436, 437, 136), (136, 437, 438), (136, 289, 715, 439), (439, 288, 136), (137, 711, 703), (438, 725, 703), (137, 680, 707), (441, 705, 707), (137, 709, 694), (443, 718, 694), (48, 726, 664), (138, 671, 669), (138, 678, 689), (444, 683, 689), (138, 675, 667), (442, 688, 667), (138, 684, 663), (443, 686, 663), (139, 706, 673), (444, 712, 673), (139, 676, 713), (439, 700, 713), (139, 698, 693), (449, 719, 693), (139, 677, 720), (442, 697, 720), (448, 682, 721), (439, 715, 721), (448, 692, 717), (438, 701, 717), (448, 716, 670), (48, 714, 670), (448, 722, 723), (449, 685, 723), (450, 292, 455), (455, 298, 450), (450, 298, 459), (459, 291, 450), (49, 787, 451, 450), (450, 451, 737, 50), (50, 292, 450), (452, 293, 25), (25, 190, 452), (452, 190, 453), (453, 458, 452), (452, 458, 52), (52, 758, 467, 452), (452, 467, 734, 51), (51, 293, 452), (456, 458, 453), (453, 454, 456), (456, 454, 455), (455, 292, 456), (50, 743, 457, 456), (456, 457, 747, 52), (52, 458, 456), (461, 291, 459), (459, 460, 461), (461, 460, 25), (25, 293, 461), (461, 293, 51), (51, 729, 294, 461), (461, 294, 784, 49), (462, 788, 762), (50, 737, 762), (462, 779, 736), (49, 742, 736), (462, 744, 757), (53, 755, 757), (462, 752, 773), (464, 756, 773), (465, 789, 759), (49, 784, 759), (465, 774, 785), (51, 730, 785), (465, 765, 739), (54, 769, 739), (465, 749, 751), (53, 781, 751), (468, 760, 770), (51, 734, 770), (468, 753, 738), (52, 790, 738), (468, 761, 766), (55, 731, 766), (468, 780, 782), (54, 740, 782), (469, 768, 776), (52, 747, 776), (469, 764, 728), (50, 741, 728), (469, 754, 783), (464, 778, 783), (469, 786, 748), (55, 727, 748), (486, 394, 484), (486, 484, 485), (485, 484, 395), (473, 397, 488), (473, 488, 489), (489, 488, 119), (505, 317, 526), (505, 526, 527), (527, 526, 395), (499, 202, 497), (499, 497, 527), (527, 497, 316), (497, 202, 534), (497, 534, 524), (524, 534, 390), (491, 389, 492), (491, 492, 524), (524, 492, 316), (492, 389, 495), (492, 495, 490), (490, 495, 388), (532, 203, 472), (532, 472, 490), (490, 472, 316), (472, 203, 533), (472, 533, 525), (525, 533, 396), (493, 317, 505), (493, 505, 525), (525, 505, 316), (512, 394, 522), (512, 522, 494), (494, 522, 384), (506, 265, 480), (506, 480, 494), (494, 480, 117), (480, 265, 517), (480, 517, 508), (508, 517, 387), (511, 269, 476), (511, 476, 508), (508, 476, 117), (476, 269, 496), (476, 496, 520), (520, 496, 390), (534, 202, 483), (534, 483, 520), (520, 483, 117), (483, 202, 499), (483, 499, 510), (510, 499, 395), (484, 394, 512), (484, 512, 510), (510, 512, 117), (514, 269, 511), (514, 511, 482), (482, 511, 387), (500, 266, 481), (500, 481, 482), (482, 481, 118), (481, 266, 502), (481, 502, 513), (513, 502, 391), (516, 393, 518), (516, 518, 513), (513, 518, 118), (518, 393, 501), (518, 501, 478), (478, 501, 388), (495, 389, 474), (495, 474, 478), (478, 474, 118), (474, 389, 491), (474, 491, 477), (477, 491, 390), (496, 269, 514), (496, 514, 477), (477, 514, 118), (507, 393, 516), (507, 516, 503), (503, 516, 391), (487, 267, 521), (487, 521, 503), (503, 521, 392), (521, 267, 528), (521, 528, 498), (498, 528, 385), (519, 397, 515), (519, 515, 498), (498, 515, 392), (515, 397, 473), (515, 473, 523), (523, 473, 396), (533, 203, 471), (533, 471, 523), (523, 471, 392), (471, 203, 532), (471, 532, 504), (504, 532, 388), (501, 393, 507), (501, 507, 504), (504, 507, 392), (488, 397, 519), (488, 519, 531), (531, 519, 385), (509, 268, 479), (509, 479, 531), (531, 479, 119), (479, 268, 475), (479, 475, 529), (529, 475, 384), (522, 394, 486), (522, 486, 529), (529, 486, 119), (526, 317, 530), (526, 530, 485), (485, 530, 119), (530, 317, 493), (530, 493, 489), (489, 493, 396), (539, 205, 540), (539, 540, 548), (548, 540, 44), (541, 206, 536), (541, 536, 548), (548, 536, 76), (536, 206, 537), (536, 537, 547), (547, 537, 43), (551, 367, 549), (551, 549, 543), (543, 549, 43), (564, 371, 542), (564, 542, 578), (578, 542, 370), (557, 204, 535), (557, 535, 578), (578, 535, 76), (535, 204, 560), (535, 560, 580), (580, 560, 364), (562, 205, 539), (562, 539, 580), (580, 539, 76), (598, 371, 564), (598, 564, 547), (547, 564, 76), (594, 369, 565), (594, 565, 596), (596, 565, 368), (591, 253, 545), (591, 545, 596), (596, 545, 107), (545, 253, 590), (545, 590, 592), (592, 590, 360), (571, 258, 555), (571, 555, 592), (592, 555, 107), (555, 258, 579), (555, 579, 576), (576, 579, 364), (560, 204, 577), (560, 577, 576), (576, 577, 107), (577, 204, 557), (577, 557, 582), (582, 557, 370), (575, 369, 594), (575, 594, 582), (582, 594, 107), (561, 258, 571), (561, 571, 583), (583, 571, 360), (554, 254, 553), (554, 553, 583), (583, 553, 108), (553, 254, 566), (553, 566, 567), (567, 566, 365), (573, 259, 550), (573, 550, 567), (567, 550, 108), (550, 259, 574), (550, 574, 586), (586, 574, 44), (540, 205, 558), (540, 558, 586), (586, 558, 108), (558, 205, 562), (558, 562, 538), (538, 562, 364), (579, 258, 561), (579, 561, 538), (538, 561, 108), (588, 259, 573), (588, 573, 597), (597, 573, 365), (563, 256, 595), (563, 595, 597), (597, 595, 366), (595, 256, 544), (595, 544, 587), (587, 544, 42), (570, 367, 551), (570, 551, 587), (587, 551, 366), (537, 206, 568), (537, 568, 543), (543, 568, 366), (568, 206, 541), (568, 541, 572), (572, 541, 44), (574, 259, 588), (574, 588, 572), (572, 588, 366), (556, 367, 570), (556, 570, 559), (559, 570, 42), (569, 257, 584), (569, 584, 559), (559, 584, 372), (584, 257, 546), (584, 546, 581), (581, 546, 368), (565, 369, 585), (565, 585, 581), (581, 585, 372), (585, 369, 575), (585, 575, 589), (589, 575, 370), (542, 371, 593), (542, 593, 589), (589, 593, 372), (593, 371, 598), (593, 598, 552), (552, 598, 43), (549, 367, 556), (549, 556, 552), (552, 556, 372), (611, 314, 600), (611, 600, 609), (609, 600, 315), (605, 276, 615), (605, 615, 613), (613, 615, 128), (615, 276, 599), (615, 599, 606), (606, 599, 46), (601, 278, 623), (601, 623, 606), (606, 623, 128), (623, 278, 602), (623, 602, 612), (612, 602, 417), (618, 421, 608), (618, 608, 617), (617, 608, 422), (624, 279, 604), (624, 604, 616), (616, 604, 47), (603, 201, 619), (603, 619, 616), (616, 619, 129), (600, 314, 643), (600, 643, 659), (659, 643, 424), (640, 200, 634), (640, 634, 659), (659, 634, 315), (634, 200, 641), (634, 641, 657), (657, 641, 419), (644, 418, 639), (644, 639, 657), (657, 639, 315), (639, 418, 631), (639, 631, 629), (629, 631, 417), (662, 201, 636), (662, 636, 629), (629, 636, 315), (636, 201, 603), (636, 603, 609), (609, 603, 47), (625, 423, 628), (625, 628, 637), (637, 628, 413), (632, 414, 633), (632, 633, 637), (637, 633, 415), (633, 414, 627), (633, 627, 630), (630, 627, 416), (651, 420, 650), (651, 650, 630), (630, 650, 415), (650, 420, 647), (650, 647, 660), (660, 647, 419), (641, 200, 635), (641, 635, 660), (660, 635, 415), (635, 200, 640), (635, 640, 654), (654, 640, 424), (661, 423, 625), (661, 625, 654), (654, 625, 415), (610, 420, 651), (610, 651, 613), (613, 651, 416), (631, 418, 614), (631, 614, 612), (612, 614, 128), (614, 418, 644), (614, 644, 607), (607, 644, 419), (647, 420, 610), (647, 610, 607), (607, 610, 128), (653, 278, 601), (653, 601, 658), (658, 601, 46), (638, 421, 618), (638, 618, 658), (658, 618, 129), (642, 279, 624), (642, 624, 617), (617, 624, 129), (619, 201, 662), (619, 662, 656), (656, 662, 417), (602, 278, 653), (602, 653, 656), (656, 653, 129), (648, 279, 642), (648, 642, 652), (652, 642, 422), (649, 277, 622), (649, 622, 652), (652, 622, 130), (622, 277, 626), (622, 626, 655), (655, 626, 413), (628, 423, 620), (628, 620, 655), (655, 620, 130), (620, 423, 661), (620, 661, 621), (621, 661, 424), (643, 314, 645), (643, 645, 621), (621, 645, 130), (645, 314, 611), (645, 611, 646), (646, 611, 47), (604, 279, 648), (604, 648, 646), (646, 648, 130), (681, 197, 674), (681, 674, 668), (668, 674, 75), (666, 197, 681), (666, 681, 664), (664, 681, 48), (665, 287, 678), (665, 678, 669), (669, 678, 138), (690, 313, 714), (690, 714, 668), (668, 714, 48), (674, 197, 718), (674, 718, 724), (724, 718, 443), (702, 198, 672), (702, 672, 724), (724, 672, 75), (672, 198, 688), (672, 688, 695), (695, 688, 442), (699, 199, 687), (699, 687, 695), (695, 687, 75), (687, 199, 719), (687, 719, 708), (708, 719, 449), (691, 313, 690), (691, 690, 708), (708, 690, 75), (711, 447, 701), (711, 701, 703), (703, 701, 438), (725, 285, 680), (725, 680, 703), (703, 680, 137), (680, 285, 696), (680, 696, 707), (707, 696, 441), (705, 440, 709), (705, 709, 707), (707, 709, 137), (709, 440, 686), (709, 686, 694), (694, 686, 443), (718, 197, 666), (718, 666, 694), (694, 666, 137), (726, 447, 711), (726, 711, 664), (664, 711, 137), (671, 440, 705), (671, 705, 669), (669, 705, 441), (678, 287, 704), (678, 704, 689), (689, 704, 444), (683, 290, 675), (683, 675, 689), (689, 675, 138), (675, 290, 697), (675, 697, 667), (667, 697, 442), (688, 198, 684), (688, 684, 667), (667, 684, 138), (684, 198, 702), (684, 702, 663), (663, 702, 443), (686, 440, 671), (686, 671, 663), (663, 671, 138), (706, 290, 683), (706, 683, 673), (673, 683, 444), (712, 445, 676), (712, 676, 673), (673, 676, 139), (676, 445, 710), (676, 710, 713), (713, 710, 439), (700, 446, 698), (700, 698, 713), (713, 698, 139), (698, 446, 685), (698, 685, 693), (693, 685, 449), (719, 199, 677), (719, 677, 693), (693, 677, 139), (677, 199, 699), (677, 699, 720), (720, 699, 442), (697, 290, 706), (697, 706, 720), (720, 706, 139), (682, 446, 700), (682, 700, 721), (721, 700, 439), (715, 289, 692), (715, 692, 721), (721, 692, 448), (692, 289, 679), (692, 679, 717), (717, 679, 438), (701, 447, 716), (701, 716, 717), (717, 716, 448), (716, 447, 726), (716, 726, 670), (670, 726, 48), (714, 313, 722), (714, 722, 670), (670, 722, 448), (722, 313, 691), (722, 691, 723), (723, 691, 449), (685, 446, 682), (685, 682, 723), (723, 682, 448), (772, 208, 778), (772, 778, 767), (767, 778, 464), (735, 463, 750), (735, 750, 767), (767, 750, 318), (750, 463, 755), (750, 755, 771), (771, 755, 53), (745, 466, 746), (745, 746, 771), (771, 746, 318), (746, 466, 769), (746, 769, 733), (733, 769, 54), (763, 319, 777), (763, 777, 733), (733, 777, 318), (777, 319, 731), (777, 731, 775), (775, 731, 55), (732, 208, 772), (732, 772, 775), (775, 772, 318), (788, 296, 741), (788, 741, 762), (762, 741, 50), (737, 451, 779), (737, 779, 762), (762, 779, 462), (779, 451, 787), (779, 787, 736), (736, 787, 49), (742, 295, 744), (742, 744, 736), (736, 744, 462), (744, 295, 781), (744, 781, 757), (757, 781, 53), (755, 463, 752), (755, 752, 757), (757, 752, 462), (752, 463, 735), (752, 735, 773), (773, 735, 464), (756, 296, 788), (756, 788, 773), (773, 788, 462), (789, 295, 742), (789, 742, 759), (759, 742, 49), (784, 294, 774), (784, 774, 759), (759, 774, 465), (774, 294, 729), (774, 729, 785), (785, 729, 51), (730, 297, 765), (730, 765, 785), (785, 765, 465), (765, 297, 740), (765, 740, 739), (739, 740, 54), (769, 466, 749), (769, 749, 739), (739, 749, 465), (749, 466, 745), (749, 745, 751), (751, 745, 53), (781, 295, 789), (781, 789, 751), (751, 789, 465), (760, 297, 730), (760, 730, 770), (770, 730, 51), (734, 467, 753), (734, 753, 770), (770, 753, 468), (753, 467, 758), (753, 758, 738), (738, 758, 52), (790, 470, 761), (790, 761, 738), (738, 761, 468), (761, 470, 727), (761, 727, 766), (766, 727, 55), (731, 319, 780), (731, 780, 766), (766, 780, 468), (780, 319, 763), (780, 763, 782), (782, 763, 54), (740, 297, 760), (740, 760, 782), (782, 760, 468), (768, 470, 790), (768, 790, 776), (776, 790, 52), (747, 457, 764), (747, 764, 776), (776, 764, 469), (764, 457, 743), (764, 743, 728), (728, 743, 50), (741, 296, 754), (741, 754, 728), (728, 754, 469), (754, 296, 756), (754, 756, 783), (783, 756, 464), (778, 208, 786), (778, 786, 783), (783, 786, 469), (786, 208, 732), (786, 732, 748), (748, 732, 55), (727, 470, 768), (727, 768, 748), (748, 768, 469)])
me_rightpalm.polygons.foreach_set('use_smooth', [1, 1, 1, 1, 1, 1, 1, 1, 1, 1, 1, 1, 1, 1, 1, 1, 1, 1, 1, 1, 1, 1, 1, 1, 1, 1, 1, 1, 1, 1, 1, 1, 1, 1, 1, 1, 1, 1, 1, 1, 1, 1, 1, 1, 1, 1, 1, 1, 1, 1, 1, 1, 1, 1, 1, 1, 1, 1, 1, 1, 1, 1, 1, 1, 1, 1, 1, 1, 1, 1, 1, 1, 1, 1, 1, 1, 1, 1, 1, 1, 1, 1, 1, 1, 1, 1, 1, 1, 1, 1, 1, 1, 1, 1, 1, 1, 1, 1, 1, 1, 1, 1, 1, 1, 1, 1, 1, 1, 1, 1, 1, 1, 1, 1, 1, 1, 1, 1, 1, 1, 1, 1, 1, 1, 1, 1, 1, 1, 1, 1, 1, 1, 1, 1, 1, 1, 1, 1, 1, 1, 1, 1, 1, 1, 1, 1, 1, 1, 1, 1, 1, 1, 1, 1, 1, 1, 1, 1, 1, 1, 1, 1, 1, 1, 1, 1, 1, 1, 1, 1, 1, 1, 1, 1, 1, 1, 1, 1, 1, 1, 1, 1, 1, 1, 1, 1, 1, 1, 1, 1, 1, 1, 1, 1, 1, 1, 1, 1, 1, 1, 1, 1, 1, 1, 1, 1, 1, 1, 1, 1, 1, 1, 1, 1, 1, 1, 1, 1, 1, 1, 1, 1, 1, 1, 1, 1, 1, 1, 1, 1, 1, 1, 1, 1, 1, 1, 1, 1, 1, 1, 1, 1, 1, 1, 1, 1, 1, 1, 1, 1, 1, 1, 1, 1, 1, 1, 1, 1, 1, 1, 1, 1, 1, 1, 1, 1, 1, 1, 1, 1, 1, 1, 1, 1, 1, 1, 1, 1, 1, 1, 1, 1, 1, 1, 1, 1, 1, 1, 1, 1, 1, 1, 1, 1, 1, 1, 1, 1, 1, 1, 1, 1, 1, 1, 1, 1, 1, 1, 1, 1, 1, 1, 1, 1, 1, 1, 1, 1, 1, 1, 1, 1, 1, 1, 1, 1, 1, 1, 1, 1, 1, 1, 1, 1, 1, 1, 1, 1, 1, 1, 1, 1, 1, 1, 1, 1, 1, 1, 1, 1, 1, 1, 1, 1, 1, 1, 1, 1, 1, 1, 1, 1, 1, 1, 1, 1, 1, 1, 1, 1, 1, 1, 1, 1, 1, 1, 1, 1, 1, 1, 1, 1, 1, 1, 1, 1, 1, 1, 1, 1, 1, 1, 1, 1, 1, 1, 1, 1, 1, 1, 1, 1, 1, 1, 1, 1, 1, 1, 1, 1, 1, 1, 1, 1, 1, 1, 1, 1, 1, 1, 1, 1, 1, 1, 1, 1, 1, 1, 1, 1, 1, 1, 1, 1, 1, 1, 1, 1, 1, 1, 1, 1, 1, 1, 1, 1, 1, 1, 1, 1, 1, 1, 1, 1, 1, 1, 1, 1, 1, 1, 1, 1, 1, 1, 1, 1, 1, 1, 1, 1, 1, 1, 1, 1, 1, 1, 1, 1, 1, 1, 1, 1, 1, 1, 1, 1, 1, 1, 1, 1, 1, 1, 1, 1, 1, 1, 1, 0, 1, 1, 1, 1, 0, 0, 1, 1, 1, 1, 0, 0, 1, 1, 1, 1, 0, 0, 1, 1, 1, 1, 0, 1, 1, 1, 1, 0, 0, 0, 0, 1, 1, 1, 0, 0, 0, 0, 0, 0, 1, 1, 1, 1, 1, 1, 1, 1, 1, 1, 1, 1, 1, 1, 1, 1, 1, 1, 1, 1, 1, 1, 1, 1, 1, 1, 1, 1, 1, 1, 1, 1, 1, 1, 1, 1, 1, 1, 1, 1, 1, 1, 1, 1, 1, 1, 1, 1, 1, 1, 1, 1, 1, 1, 1, 1, 1, 1, 1, 1, 1, 1, 1, 1, 1, 1, 1, 1, 1, 1, 1, 1, 1, 1, 1, 1, 1, 1, 1, 1, 1, 1, 1, 1, 1, 1, 1, 1, 1, 1, 1, 1, 1, 1, 1, 1, 1, 1, 1, 1, 1, 1, 1, 1, 1, 1, 1, 1, 1, 1, 1, 1, 1, 1, 1, 1, 1, 1, 1, 1, 1, 1, 1, 1, 1, 1, 1, 1, 1, 1, 1, 1, 1, 1, 1, 1, 1, 1, 1, 1, 1, 1, 1, 1, 1, 1, 1, 1, 1, 1, 1, 1, 1, 1, 1, 1, 1, 1, 1, 1, 1, 1, 1, 1, 1, 1, 1, 1, 1, 1, 1, 1, 1, 1, 1, 1, 1, 1, 1, 1, 1, 1, 1, 1, 1, 1, 1, 1, 1, 1, 1, 1, 1, 1, 1, 1, 1, 1, 1, 1, 1, 1, 1, 1, 1, 1, 1, 1, 1, 1, 1, 1, 1, 1, 1, 1, 1, 1, 1, 1, 1, 1, 1, 1, 1, 1, 1, 1, 1, 1, 1, 1, 1, 1, 1, 1, 1, 1, 1, 1, 1, 1, 1, 1, 1, 1, 1, 1, 1, 1, 1, 1, 1, 1, 1, 1, 1, 1, 1, 1, 1, 1, 1, 1, 1, 1, 1, 1, 1, 1, 1, 1, 1, 1, 1, 1, 1, 1, 1, 1, 1, 1, 1, 1, 1, 1, 1, 1, 1, 1, 1, 1, 1, 1, 1, 1, 1, 1, 1, 1, 1, 1, 1, 1, 1, 1, 1, 1, 1, 1, 1, 1, 1, 1, 1, 1, 1, 1, 1, 1, 1, 1, 1, 1, 1, 1, 1, 1, 1, 1, 1, 1, 1, 1, 1, 1, 1, 1, 1, 1, 1, 1, 1, 1, 1, 1, 1, 1, 1, 1, 1, 1, 1, 1, 1, 1, 1, 1, 1, 1, 1, 1, 1, 1, 1, 1, 1, 1, 1, 1, 1, 1, 1, 1, 1, 1, 1, 1, 1, 1, 1, 1, 1, 1, 1, 1, 1, 1, 1, 1, 1, 1, 1, 1, 1, 1, 1, 1, 1, 1, 1, 1, 1, 1, 1, 1, 1, 1, 1, 1, 1, 1, 1, 1, 1, 1, 1, 1, 1, 1, 1, 1, 1, 1, 1, 1, 1, 1, 1, 1, 1, 1, 1, 1, 1, 1, 1, 1, 1, 1, 1, 1, 1, 1, 1, 1, 1, 1, 1, 1, 1, 1, 1, 1, 1, 1, 1, 1, 1, 1, 1, 1, 1, 1, 1, 1, 1, 1, 1, 1, 1, 1, 1, 1, 1, 1, 1, 1, 1, 1, 1, 1, 1, 1, 1, 1, 1, 1, 1, 1, 1, 1, 1, 1, 1, 1, 1, 1, 1, 1, 1, 1, 1, 1, 1, 1, 1, 1, 1, 1, 1, 1, 1, 1, 1, 1, 1, 1, 1, 1, 1, 1, 1, 1, 1, 1, 1, 1, 1, 1, 1, 1, 1, 1, 1, 1, 1, 1, 1, 1, 1, 1, 1, 1, 1, 1, 1, 1, 1, 1, 1, 1, 1, 1, 1, 1, 1, 1, 1, 1, 1, 1, 1, 1, 1, 1, 1, 1, 1, 1, 1, 1, 1, 1, 1, 1, 1, 1, 1, 1, 1, 1, 1, 1, 1, 1, 1, 1, 1, 1, 1, 1, 1, 1, 1, 1, 1, 1, 1, 1, 1, 1, 1, 1, 1, 1, 1, 1, 1, 1, 1, 1, 1, 1, 1, 1, 1, 1, 1, 1, 1, 1, 1, 1, 1, 1, 1, 1, 1, 1, 1, 1, 1, 1, 1, 1, 1, 1, 1, 1, 1, 1, 1, 1, 1, 1, 1, 1, 1, 1, 1, 1, 1, 1, 1, 1, 1, 1, 1, 1, 1, 1, 1, 1, 1, 1, 1, 1, 1, 1, 1, 1, 1, 1, 1, 1, 1, 1, 1, 1, 1, 1, 1, 1, 1, 1, 1, 1, 1, 1, 1, 1, 1, 1, 1, 1, 1, 1, 1, 1, 1, 1, 1, 1, 1, 1, 1, 1, 1, 1, 1, 1, 1, 1, 1, 1, 1, 1, 1, 1, 1, 1, 1, 1, 1, 1, 1, 1, 1, 1, 1, 1, 1, 1, 1, 1, 1, 1, 1, 1, 1, 1, 1, 1, 1, 1, 1, 1, 1, 1, 1, 1, 1, 1, 1, 1, 1, 1, 1, 1, 1, 1, 1, 1, 1, 1, 1, 1, 1, 1, 1, 1, 1, 1, 1, 1, 1, 1, 1, 1, 1, 1, 1, 1, 1, 1, 1, 1, 1, 1, 1, 1, 1, 1, 1, 1, 1, 1, 1, 1, 1, 1, 1, 1, 1, 1, 1, 1, 1, 1, 1, 1, 1, 1, 1, 1, 1, 1, 1, 1, 1, 1, 1, 1, 1, 1, 1, 1, 1, 1, 1, 1, 1, 1, 1, 1, 1, 1, 1, 1, 1, 1, 1, 1, 1, 1, 1, 1, 1, 1, 1, 1, 1, 1, 1, 1, 1, 1, 1, 1, 1, 1, 1, 1, 1, 1, 1, 1, 1, 1, 1, 1, 1, 1, 1, 1, 1, 1, 1, 1, 1, 1, 1, 1, 1, 1, 1, 1, 1, 1, 1, 1, 1, 1, 1, 1, 1, 1, 1, 1, 1, 1, 1, 1, 1, 1, 1, 1, 1, 1, 1, 1, 1, 1, 1, 1, 1, 1, 1, 1, 1, 1, 1, 1, 1, 1, 1, 1, 1, 1, 1, 1, 1, 1, 1, 1, 1, 1, 1, 1, 1, 1, 1, 1, 1, 1, 1, 1, 1, 1, 1, 1, 1, 1, 1, 1, 1, 1, 1, 1, 1, 1, 1, 1, 1, 1, 1, 1, 1, 1, 1, 1, 1, 1, 1, 1, 1, 1, 1, 1, 1, 1, 1, 1, 1, 1, 1, 1, 1, 1, 1, 1, 1, 1, 1, 1, 1, 1, 1, 1])
me_rightpalm.materials.append(mat_material)
me_rightpalm.use_remesh_preserve_volume = False
me_rightpalm.use_remesh_preserve_attributes = False
me_rightpalm.use_mirror_vertex_groups = False
me_rightpalm.update()

# ---- objects
ob_rightpalm = bpy.data.objects.new('rightPalm', me_rightpalm)
ob_lamp = bpy.data.objects.new('Lamp', light_lamp)
ob_camera = bpy.data.objects.new('Camera', cam_camera)

# ---- transforms, parenting, visibility, modifiers, constraints
ob_rightpalm.location = (0.0, 0.0, 0.0)
ob_rightpalm.scale = (1.0, 1.0, 1.0)
ob_rightpalm.lineart.crease_threshold = 0.0
ob_lamp.location = (4.076, 1.005, 5.904)
ob_lamp.rotation_euler = (0.6503, 0.05522, 1.866)
ob_lamp.lock_rotations_4d = False
ob_lamp.empty_display_type = 'ARROWS'
ob_lamp.color = (0.0, 0.0, 0.0, 0.0)
ob_lamp.lineart.crease_threshold = 0.0
ob_camera.location = (7.481, -6.508, 5.344)
ob_camera.rotation_euler = (1.109, 0.01082, 0.8149)
ob_camera.lock_rotations_4d = False
ob_camera.empty_display_type = 'ARROWS'
ob_camera.color = (0.0, 0.0, 0.0, 0.0)
ob_camera.display_type = 'WIRE'
ob_camera.lineart.crease_threshold = 0.0

# ---- collection membership
col_collection_1.objects.link(ob_rightpalm)
col_collection_1.objects.link(ob_lamp)
col_collection_1.objects.link(ob_camera)

# ---- scene / render settings (as saved in the file)
scene.camera = ob_camera
scene.frame_start = 1; scene.frame_end = 250; scene.frame_set(1)
scene.render.engine = 'BLENDER_EEVEE_NEXT'
scene.render.resolution_percentage = 50
scene.render.dither_intensity = 0.0
scene.cycles.use_denoising = False
scene.cycles.samples = 10
scene.cycles.sampling_pattern = 'TABULATED_SOBOL'
scene.cycles.light_sampling_threshold = 0.0
scene.cycles.use_adaptive_sampling = False
scene.cycles.use_light_tree = False
scene.cycles.blur_glossy = 0.0
scene.cycles.pixel_filter_type = 'GAUSSIAN'
scene.cycles.sample_clamp_indirect = 0.0
scene.view_settings.view_transform = 'Standard'
bpy.context.view_layer.update()
